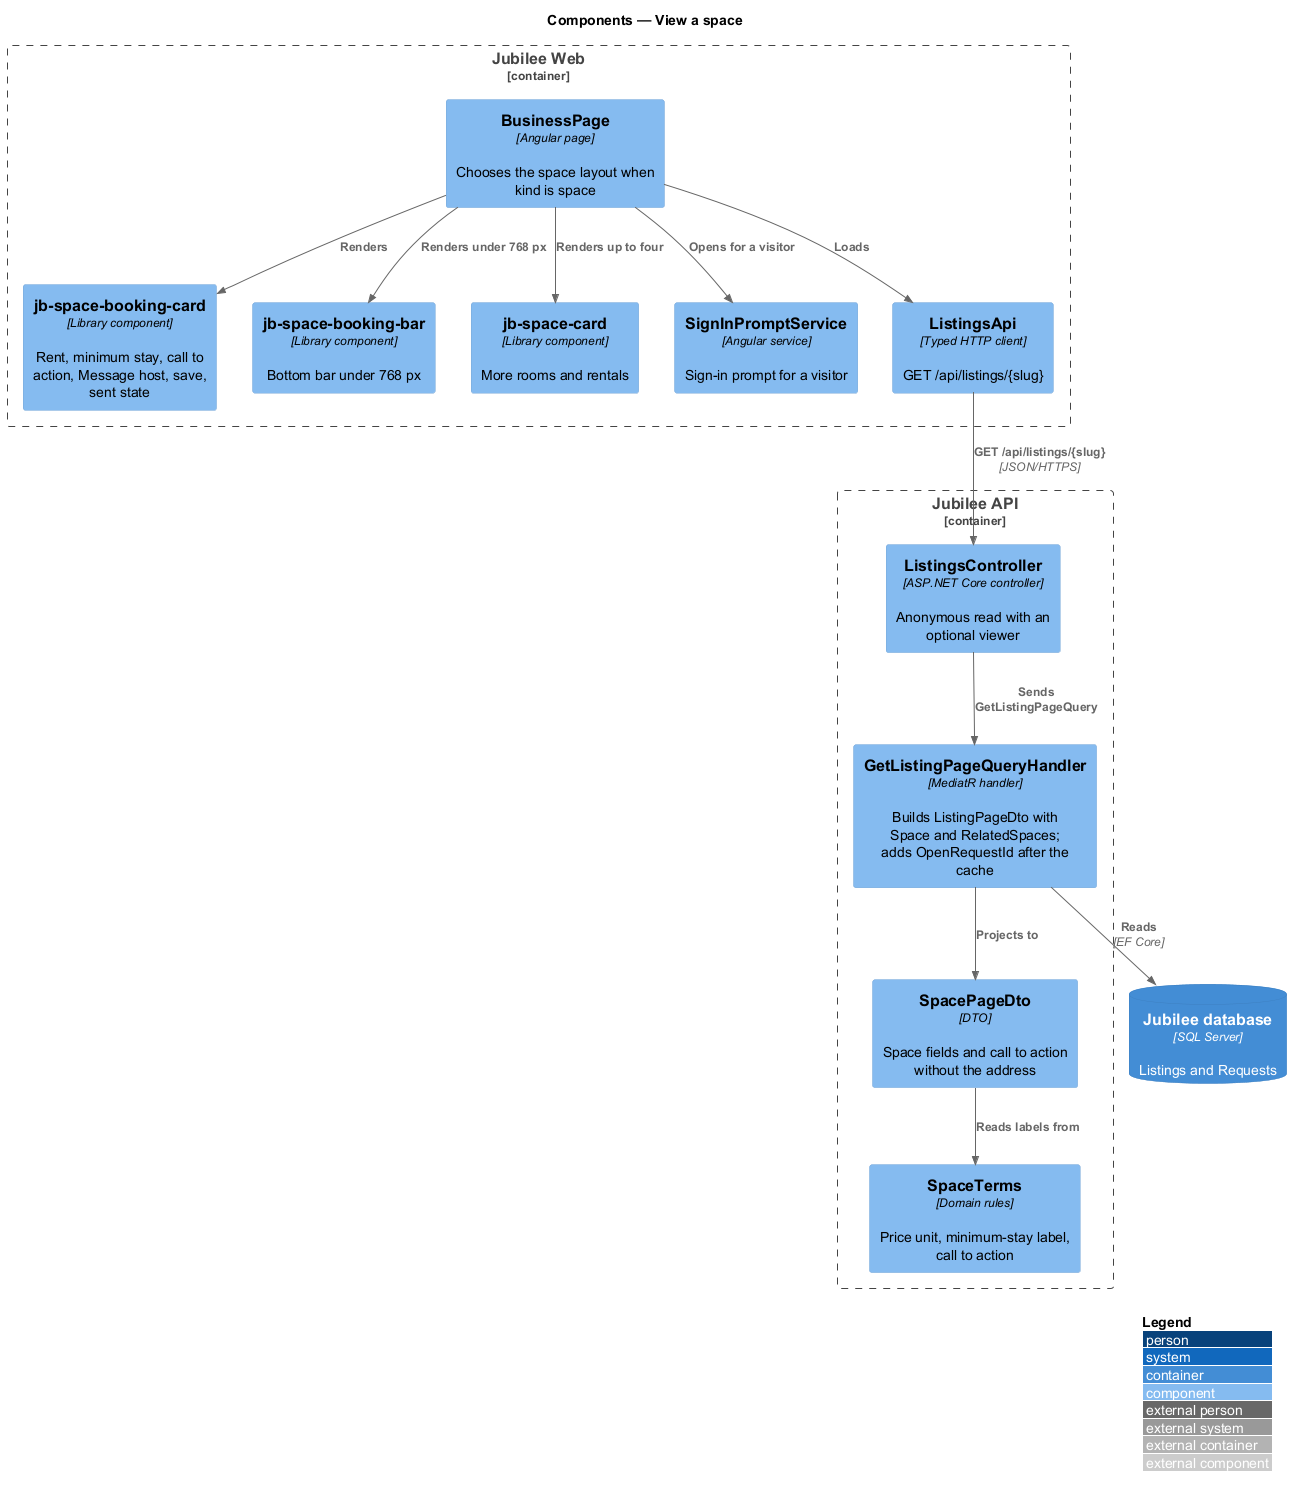

The diagram above was rendered by PlantUML. Its source (embedded in the PNG):
@startuml
!include <C4/C4_Component>
LAYOUT_WITH_LEGEND()
title Components — View a space

Container_Boundary(web, "Jubilee Web") {
  Component(page, "BusinessPage", "Angular page", "Chooses the space layout when kind is space")
  Component(card, "jb-space-booking-card", "Library component", "Rent, minimum stay, call to action, Message host, save, sent state")
  Component(bar, "jb-space-booking-bar", "Library component", "Bottom bar under 768 px")
  Component(related, "jb-space-card", "Library component", "More rooms and rentals")
  Component(prompt, "SignInPromptService", "Angular service", "Sign-in prompt for a visitor")
  Component(client, "ListingsApi", "Typed HTTP client", "GET /api/listings/{slug}")
}
Container_Boundary(api, "Jubilee API") {
  Component(ctrl, "ListingsController", "ASP.NET Core controller", "Anonymous read with an optional viewer")
  Component(handler, "GetListingPageQueryHandler", "MediatR handler", "Builds ListingPageDto with Space and RelatedSpaces; adds OpenRequestId after the cache")
  Component(dto, "SpacePageDto", "DTO", "Space fields and call to action without the address")
  Component(terms, "SpaceTerms", "Domain rules", "Price unit, minimum-stay label, call to action")
}
ContainerDb(db, "Jubilee database", "SQL Server", "Listings and Requests")

Rel(page, card, "Renders")
Rel(page, bar, "Renders under 768 px")
Rel(page, related, "Renders up to four")
Rel(page, prompt, "Opens for a visitor")
Rel(page, client, "Loads")
Rel(client, ctrl, "GET /api/listings/{slug}", "JSON/HTTPS")
Rel(ctrl, handler, "Sends GetListingPageQuery")
Rel(handler, dto, "Projects to")
Rel(dto, terms, "Reads labels from")
Rel(handler, db, "Reads", "EF Core")
@enduml